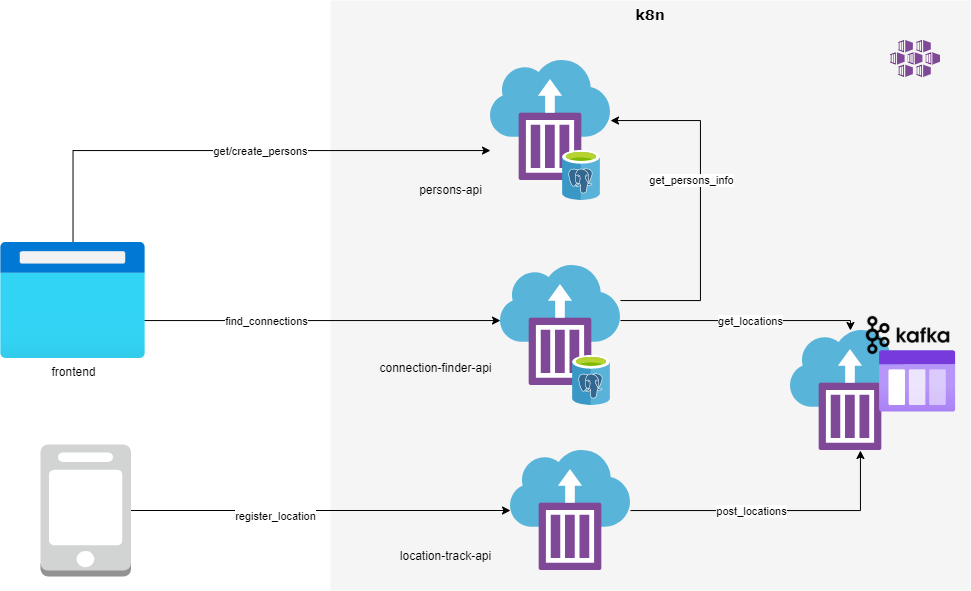

The diagram above was exported from draw.io. Its source (the exported page's mxGraphModel, read from the mxfile embedded in the PNG):
<mxGraphModel dx="1673" dy="867" grid="1" gridSize="10" guides="1" tooltips="1" connect="1" arrows="1" fold="1" page="1" pageScale="1" pageWidth="1100" pageHeight="850" background="none" math="0" shadow="0">
  <root>
    <mxCell id="0" />
    <mxCell id="1" parent="0" />
    <mxCell id="1c7a67bf8fd3230f-83" value="k8n" style="whiteSpace=wrap;html=1;rounded=0;shadow=0;comic=0;strokeWidth=1;fontFamily=Verdana;fontSize=14;fillColor=#f5f5f5;strokeColor=none;verticalAlign=top;fontStyle=1" parent="1" vertex="1">
      <mxGeometry x="450" y="100" width="640" height="590" as="geometry" />
    </mxCell>
    <mxCell id="i9emi3jgT58aUdSlAeS2-5" value="" style="sketch=0;aspect=fixed;html=1;points=[];align=center;image;fontSize=12;image=img/lib/mscae/Kubernetes_Services.svg;" vertex="1" parent="1">
      <mxGeometry x="1010" y="140" width="50" height="37" as="geometry" />
    </mxCell>
    <mxCell id="i9emi3jgT58aUdSlAeS2-33" style="edgeStyle=orthogonalEdgeStyle;rounded=0;orthogonalLoop=1;jettySize=auto;html=1;" edge="1" parent="1" source="i9emi3jgT58aUdSlAeS2-13" target="i9emi3jgT58aUdSlAeS2-25">
      <mxGeometry relative="1" as="geometry">
        <Array as="points">
          <mxPoint x="980" y="610" />
        </Array>
      </mxGeometry>
    </mxCell>
    <mxCell id="i9emi3jgT58aUdSlAeS2-36" value="post_locations" style="edgeLabel;html=1;align=center;verticalAlign=middle;resizable=0;points=[];" vertex="1" connectable="0" parent="i9emi3jgT58aUdSlAeS2-33">
      <mxGeometry x="-0.3052" y="-5" relative="1" as="geometry">
        <mxPoint x="19" y="-5" as="offset" />
      </mxGeometry>
    </mxCell>
    <mxCell id="i9emi3jgT58aUdSlAeS2-13" value="" style="sketch=0;aspect=fixed;html=1;points=[];align=center;image;fontSize=12;image=img/lib/mscae/Container_Instances.svg;" vertex="1" parent="1">
      <mxGeometry x="630" y="550" width="120" height="120" as="geometry" />
    </mxCell>
    <mxCell id="i9emi3jgT58aUdSlAeS2-16" value="" style="group" vertex="1" connectable="0" parent="1">
      <mxGeometry x="620" y="365" width="120" height="140" as="geometry" />
    </mxCell>
    <mxCell id="i9emi3jgT58aUdSlAeS2-12" value="" style="sketch=0;aspect=fixed;html=1;points=[];align=center;image;fontSize=12;image=img/lib/mscae/Container_Instances.svg;" vertex="1" parent="i9emi3jgT58aUdSlAeS2-16">
      <mxGeometry width="120" height="120" as="geometry" />
    </mxCell>
    <mxCell id="i9emi3jgT58aUdSlAeS2-7" value="" style="sketch=0;aspect=fixed;html=1;points=[];align=center;image;fontSize=12;image=img/lib/mscae/Azure_Database_for_PostgreSQL_servers.svg;" vertex="1" parent="i9emi3jgT58aUdSlAeS2-16">
      <mxGeometry x="72" y="90" width="38" height="50" as="geometry" />
    </mxCell>
    <mxCell id="i9emi3jgT58aUdSlAeS2-17" value="" style="group" vertex="1" connectable="0" parent="1">
      <mxGeometry x="610" y="160" width="120" height="140" as="geometry" />
    </mxCell>
    <mxCell id="i9emi3jgT58aUdSlAeS2-18" value="" style="sketch=0;aspect=fixed;html=1;points=[];align=center;image;fontSize=12;image=img/lib/mscae/Container_Instances.svg;" vertex="1" parent="i9emi3jgT58aUdSlAeS2-17">
      <mxGeometry width="120" height="120" as="geometry" />
    </mxCell>
    <mxCell id="i9emi3jgT58aUdSlAeS2-19" value="" style="sketch=0;aspect=fixed;html=1;points=[];align=center;image;fontSize=12;image=img/lib/mscae/Azure_Database_for_PostgreSQL_servers.svg;" vertex="1" parent="i9emi3jgT58aUdSlAeS2-17">
      <mxGeometry x="72" y="90" width="38" height="50" as="geometry" />
    </mxCell>
    <mxCell id="i9emi3jgT58aUdSlAeS2-27" value="" style="group" vertex="1" connectable="0" parent="1">
      <mxGeometry x="910" y="410" width="165.12" height="140" as="geometry" />
    </mxCell>
    <mxCell id="i9emi3jgT58aUdSlAeS2-25" value="" style="sketch=0;aspect=fixed;html=1;points=[];align=center;image;fontSize=12;image=img/lib/mscae/Container_Instances.svg;" vertex="1" parent="i9emi3jgT58aUdSlAeS2-27">
      <mxGeometry y="20" width="120" height="120" as="geometry" />
    </mxCell>
    <mxCell id="i9emi3jgT58aUdSlAeS2-22" value="" style="group" vertex="1" connectable="0" parent="i9emi3jgT58aUdSlAeS2-27">
      <mxGeometry x="70" width="95.12" height="101.75" as="geometry" />
    </mxCell>
    <mxCell id="i9emi3jgT58aUdSlAeS2-15" value="" style="shape=image;verticalLabelPosition=bottom;labelBackgroundColor=default;verticalAlign=top;aspect=fixed;imageAspect=0;image=data:image/png,(base64 omitted: 10088 chars);" vertex="1" parent="i9emi3jgT58aUdSlAeS2-22">
      <mxGeometry width="95.12" height="50" as="geometry" />
    </mxCell>
    <mxCell id="i9emi3jgT58aUdSlAeS2-21" value="" style="aspect=fixed;html=1;points=[];align=center;image;fontSize=12;image=img/lib/azure2/general/Storage_Queue.svg;" vertex="1" parent="i9emi3jgT58aUdSlAeS2-22">
      <mxGeometry x="19.11999999999989" y="40" width="76" height="61.75" as="geometry" />
    </mxCell>
    <mxCell id="i9emi3jgT58aUdSlAeS2-29" value="connection-finder-api" style="text;html=1;resizable=0;autosize=1;align=center;verticalAlign=middle;points=[];fillColor=none;strokeColor=none;rounded=0;" vertex="1" parent="1">
      <mxGeometry x="490" y="458" width="130" height="20" as="geometry" />
    </mxCell>
    <mxCell id="i9emi3jgT58aUdSlAeS2-30" value="location-track-api" style="text;html=1;resizable=0;autosize=1;align=center;verticalAlign=middle;points=[];fillColor=none;strokeColor=none;rounded=0;" vertex="1" parent="1">
      <mxGeometry x="510" y="646" width="110" height="20" as="geometry" />
    </mxCell>
    <mxCell id="i9emi3jgT58aUdSlAeS2-31" value="persons-api" style="text;html=1;resizable=0;autosize=1;align=center;verticalAlign=middle;points=[];fillColor=none;strokeColor=none;rounded=0;" vertex="1" parent="1">
      <mxGeometry x="530" y="280" width="80" height="20" as="geometry" />
    </mxCell>
    <mxCell id="i9emi3jgT58aUdSlAeS2-32" style="edgeStyle=orthogonalEdgeStyle;rounded=0;orthogonalLoop=1;jettySize=auto;html=1;" edge="1" parent="1" source="i9emi3jgT58aUdSlAeS2-12" target="i9emi3jgT58aUdSlAeS2-25">
      <mxGeometry relative="1" as="geometry">
        <Array as="points">
          <mxPoint x="970" y="420" />
        </Array>
      </mxGeometry>
    </mxCell>
    <mxCell id="i9emi3jgT58aUdSlAeS2-35" value="get_locations" style="edgeLabel;html=1;align=center;verticalAlign=middle;resizable=0;points=[];" vertex="1" connectable="0" parent="i9emi3jgT58aUdSlAeS2-32">
      <mxGeometry x="-0.1194" y="-3" relative="1" as="geometry">
        <mxPoint x="24" y="-3" as="offset" />
      </mxGeometry>
    </mxCell>
    <mxCell id="i9emi3jgT58aUdSlAeS2-34" style="edgeStyle=orthogonalEdgeStyle;rounded=0;orthogonalLoop=1;jettySize=auto;html=1;" edge="1" parent="1" source="i9emi3jgT58aUdSlAeS2-12" target="i9emi3jgT58aUdSlAeS2-18">
      <mxGeometry relative="1" as="geometry">
        <Array as="points">
          <mxPoint x="820" y="400" />
          <mxPoint x="820" y="220" />
        </Array>
      </mxGeometry>
    </mxCell>
    <mxCell id="i9emi3jgT58aUdSlAeS2-37" value="get_persons_info" style="edgeLabel;html=1;align=center;verticalAlign=middle;resizable=0;points=[];" vertex="1" connectable="0" parent="i9emi3jgT58aUdSlAeS2-34">
      <mxGeometry x="0.4269" y="-2" relative="1" as="geometry">
        <mxPoint x="-12" y="49" as="offset" />
      </mxGeometry>
    </mxCell>
    <mxCell id="i9emi3jgT58aUdSlAeS2-45" style="edgeStyle=orthogonalEdgeStyle;rounded=0;orthogonalLoop=1;jettySize=auto;html=1;" edge="1" parent="1" source="i9emi3jgT58aUdSlAeS2-38" target="i9emi3jgT58aUdSlAeS2-18">
      <mxGeometry relative="1" as="geometry">
        <Array as="points">
          <mxPoint x="193" y="250" />
        </Array>
      </mxGeometry>
    </mxCell>
    <mxCell id="i9emi3jgT58aUdSlAeS2-46" value="get/create_persons" style="edgeLabel;html=1;align=center;verticalAlign=middle;resizable=0;points=[];" vertex="1" connectable="0" parent="i9emi3jgT58aUdSlAeS2-45">
      <mxGeometry x="-0.1296" y="7" relative="1" as="geometry">
        <mxPoint x="58" y="7" as="offset" />
      </mxGeometry>
    </mxCell>
    <mxCell id="i9emi3jgT58aUdSlAeS2-47" style="edgeStyle=orthogonalEdgeStyle;rounded=0;orthogonalLoop=1;jettySize=auto;html=1;" edge="1" parent="1" target="i9emi3jgT58aUdSlAeS2-12">
      <mxGeometry relative="1" as="geometry">
        <mxPoint x="260" y="400" as="sourcePoint" />
        <Array as="points">
          <mxPoint x="260" y="420" />
        </Array>
      </mxGeometry>
    </mxCell>
    <mxCell id="i9emi3jgT58aUdSlAeS2-48" value="find_connections" style="edgeLabel;html=1;align=center;verticalAlign=middle;resizable=0;points=[];" vertex="1" connectable="0" parent="i9emi3jgT58aUdSlAeS2-47">
      <mxGeometry x="0.0623" relative="1" as="geometry">
        <mxPoint x="-57" as="offset" />
      </mxGeometry>
    </mxCell>
    <mxCell id="i9emi3jgT58aUdSlAeS2-38" value="frontend" style="aspect=fixed;html=1;points=[];align=center;image;fontSize=12;image=img/lib/azure2/general/Browser.svg;" vertex="1" parent="1">
      <mxGeometry x="120" y="342" width="145" height="116" as="geometry" />
    </mxCell>
    <mxCell id="i9emi3jgT58aUdSlAeS2-51" style="edgeStyle=orthogonalEdgeStyle;rounded=0;orthogonalLoop=1;jettySize=auto;html=1;" edge="1" parent="1" source="i9emi3jgT58aUdSlAeS2-50" target="i9emi3jgT58aUdSlAeS2-13">
      <mxGeometry relative="1" as="geometry" />
    </mxCell>
    <mxCell id="i9emi3jgT58aUdSlAeS2-52" value="register_location" style="edgeLabel;html=1;align=center;verticalAlign=middle;resizable=0;points=[];" vertex="1" connectable="0" parent="i9emi3jgT58aUdSlAeS2-51">
      <mxGeometry x="-0.2434" y="-5" relative="1" as="geometry">
        <mxPoint as="offset" />
      </mxGeometry>
    </mxCell>
    <mxCell id="i9emi3jgT58aUdSlAeS2-50" value="" style="outlineConnect=0;dashed=0;verticalLabelPosition=bottom;verticalAlign=top;align=center;html=1;shape=mxgraph.aws3.mobile_client;fillColor=#D2D3D3;gradientColor=none;" vertex="1" parent="1">
      <mxGeometry x="160" y="544" width="90.5" height="132" as="geometry" />
    </mxCell>
  </root>
</mxGraphModel>